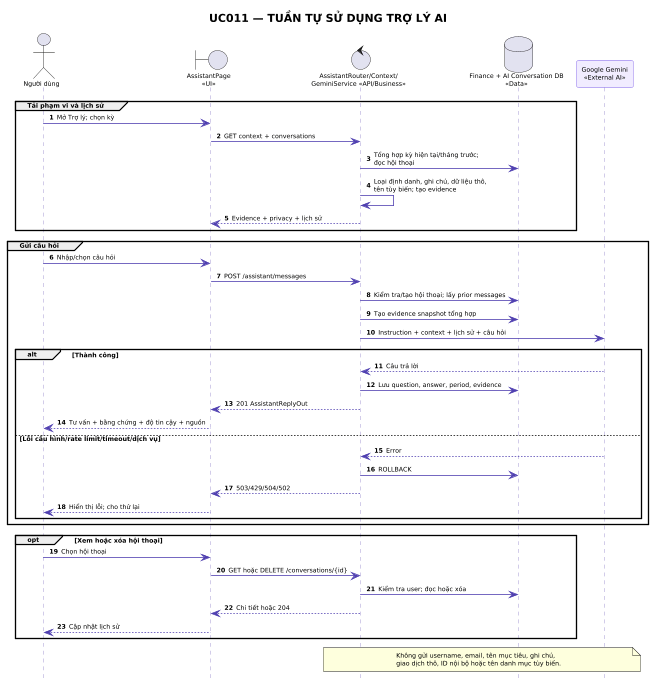

The diagram above was rendered by PlantUML. Its source (embedded in the PNG):
@startuml UC011_Sequence_TroLyAI_Word
title UC011 — TUẦN TỰ SỬ DỤNG TRỢ LÝ AI
scale max 1050*680
autonumber
hide footbox
skinparam shadowing false
skinparam defaultFontName Arial
skinparam defaultFontSize 8
skinparam sequence {
  ArrowColor #4F3FB0
  LifeLineBorderColor #8A7BC7
  ParticipantBorderColor #7757E8
  ParticipantBackgroundColor #F1ECFF
}
actor "Người dùng" as User
boundary "AssistantPage\n«UI»" as UI
control "AssistantRouter/Context/\nGeminiService «API/Business»" as API
database "Finance + AI Conversation DB\n«Data»" as DB
participant "Google Gemini\n«External AI»" as Gemini
group Tải phạm vi và lịch sử
  User -> UI : Mở Trợ lý; chọn kỳ
  UI -> API : GET context + conversations
  API -> DB : Tổng hợp kỳ hiện tại/tháng trước;\nđọc hội thoại
  API -> API : Loại định danh, ghi chú, dữ liệu thô,\ntên tùy biến; tạo evidence
  API --> UI : Evidence + privacy + lịch sử
end
group Gửi câu hỏi
  User -> UI : Nhập/chọn câu hỏi
  UI -> API : POST /assistant/messages
  API -> DB : Kiểm tra/tạo hội thoại; lấy prior messages
  API -> DB : Tạo evidence snapshot tổng hợp
  API -> Gemini : Instruction + context + lịch sử + câu hỏi
  alt Thành công
    Gemini --> API : Câu trả lời
    API -> DB : Lưu question, answer, period, evidence
    API --> UI : 201 AssistantReplyOut
    UI --> User : Tư vấn + bằng chứng + độ tin cậy + nguồn
  else Lỗi cấu hình/rate limit/timeout/dịch vụ
    Gemini --> API : Error
    API -> DB : ROLLBACK
    API --> UI : 503/429/504/502
    UI --> User : Hiển thị lỗi; cho thử lại
  end
end
opt Xem hoặc xóa hội thoại
  User -> UI : Chọn hội thoại
  UI -> API : GET hoặc DELETE /conversations/{id}
  API -> DB : Kiểm tra user; đọc hoặc xóa
  API --> UI : Chi tiết hoặc 204
  UI --> User : Cập nhật lịch sử
end
note over API,Gemini
  Không gửi username, email, tên mục tiêu, ghi chú,
  giao dịch thô, ID nội bộ hoặc tên danh mục tùy biến.
end note
@enduml